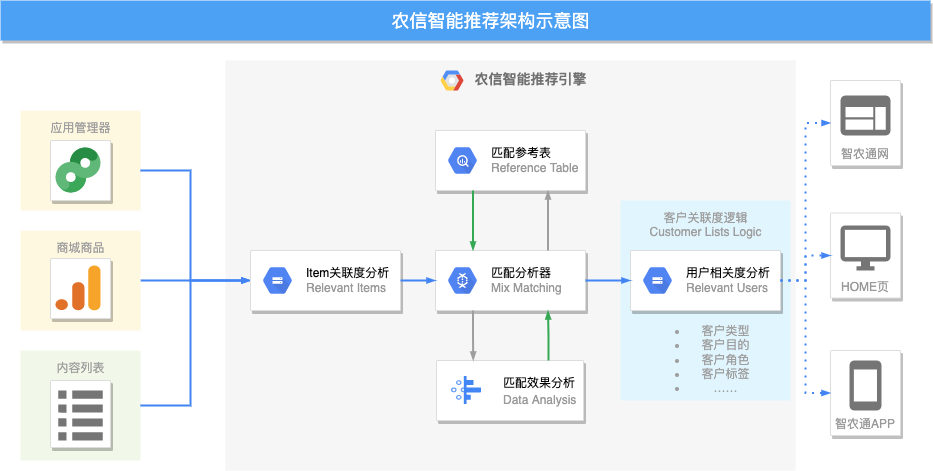

The diagram above was exported from draw.io. Its source (the exported page's mxGraphModel, read from the mxfile embedded in the PNG):
<mxGraphModel dx="1189" dy="791" grid="1" gridSize="10" guides="1" tooltips="1" connect="1" arrows="1" fold="1" page="1" pageScale="1" pageWidth="1169" pageHeight="827" background="none" math="0" shadow="0">
  <root>
    <mxCell id="0" />
    <mxCell id="1" parent="0" />
    <mxCell id="14" value="&lt;b&gt;农信智能推荐引擎&lt;/b&gt;" style="fillColor=#F6F6F6;strokeColor=none;shadow=0;gradientColor=none;fontSize=14;align=center;spacing=10;fontColor=#717171;9E9E9E;verticalAlign=top;spacingTop=-4;fontStyle=0;spacingLeft=40;html=1;container=0;" parent="1" vertex="1">
      <mxGeometry x="455" y="120" width="570" height="410" as="geometry" />
    </mxCell>
    <mxCell id="711" value="客户关联度逻辑&lt;br&gt;Customer Lists Logic&lt;br&gt;&lt;br&gt;&lt;br&gt;&lt;br&gt;&lt;br&gt;&lt;br&gt;&lt;ul&gt;&lt;li&gt;客户类型&lt;/li&gt;&lt;li&gt;客户目的&lt;/li&gt;&lt;li&gt;客户角色&lt;/li&gt;&lt;li&gt;客户标签&lt;/li&gt;&lt;li&gt;……&lt;/li&gt;&lt;/ul&gt;" style="rounded=1;absoluteArcSize=1;arcSize=2;html=1;strokeColor=none;gradientColor=none;shadow=0;dashed=0;strokeColor=none;fontSize=12;fontColor=#9E9E9E;align=center;verticalAlign=top;spacing=10;spacingTop=-4;fillColor=#E1F5FE;" parent="1" vertex="1">
      <mxGeometry x="850" y="260" width="170" height="200" as="geometry" />
    </mxCell>
    <mxCell id="712" style="edgeStyle=orthogonalEdgeStyle;rounded=0;html=1;labelBackgroundColor=none;startFill=1;startSize=4;endArrow=blockThin;endFill=1;endSize=4;jettySize=auto;orthogonalLoop=1;strokeColor=#4284F3;strokeWidth=2;fontSize=12;fontColor=#000000;align=center;dashed=0;entryX=0;entryY=0.5;entryDx=0;entryDy=0;" parent="1" source="705" target="697" edge="1">
      <mxGeometry relative="1" as="geometry">
        <Array as="points">
          <mxPoint x="420" y="230" />
          <mxPoint x="420" y="340" />
        </Array>
        <mxPoint x="470" y="340" as="targetPoint" />
      </mxGeometry>
    </mxCell>
    <mxCell id="705" value="应用管理器" style="rounded=1;absoluteArcSize=1;arcSize=2;html=1;strokeColor=none;gradientColor=none;shadow=0;dashed=0;strokeColor=none;fontSize=12;fontColor=#9E9E9E;align=center;verticalAlign=top;spacing=10;spacingTop=-4;fillColor=#FFF8E1;" parent="1" vertex="1">
      <mxGeometry x="250" y="170" width="120" height="100" as="geometry" />
    </mxCell>
    <mxCell id="713" style="edgeStyle=orthogonalEdgeStyle;rounded=0;html=1;labelBackgroundColor=none;startFill=1;startSize=4;endArrow=blockThin;endFill=1;endSize=4;jettySize=auto;orthogonalLoop=1;strokeColor=#4284F3;strokeWidth=2;fontSize=12;fontColor=#000000;align=center;dashed=0;entryX=0;entryY=0.5;entryDx=0;entryDy=0;" parent="1" source="706" target="697" edge="1">
      <mxGeometry relative="1" as="geometry">
        <mxPoint x="470" y="340" as="targetPoint" />
      </mxGeometry>
    </mxCell>
    <mxCell id="706" value="商城商品" style="rounded=1;absoluteArcSize=1;arcSize=2;html=1;strokeColor=none;gradientColor=none;shadow=0;dashed=0;strokeColor=none;fontSize=12;fontColor=#9E9E9E;align=center;verticalAlign=top;spacing=10;spacingTop=-4;fillColor=#FFF8E1;" parent="1" vertex="1">
      <mxGeometry x="250" y="290" width="120" height="100" as="geometry" />
    </mxCell>
    <mxCell id="714" style="edgeStyle=orthogonalEdgeStyle;rounded=0;html=1;labelBackgroundColor=none;startFill=1;startSize=4;endArrow=blockThin;endFill=1;endSize=4;jettySize=auto;orthogonalLoop=1;strokeColor=#4284F3;strokeWidth=2;fontSize=12;fontColor=#000000;align=center;dashed=0;entryX=0;entryY=0.5;entryDx=0;entryDy=0;" parent="1" source="707" target="697" edge="1">
      <mxGeometry relative="1" as="geometry">
        <Array as="points">
          <mxPoint x="420" y="465" />
          <mxPoint x="420" y="340" />
        </Array>
      </mxGeometry>
    </mxCell>
    <mxCell id="707" value="内容列表" style="rounded=1;absoluteArcSize=1;arcSize=2;html=1;strokeColor=none;gradientColor=none;shadow=0;dashed=0;strokeColor=none;fontSize=12;fontColor=#9E9E9E;align=center;verticalAlign=top;spacing=10;spacingTop=-4;fillColor=#F1F8E9;" parent="1" vertex="1">
      <mxGeometry x="250" y="410" width="120" height="110" as="geometry" />
    </mxCell>
    <mxCell id="2" value="&lt;font style=&quot;font-size: 18px;&quot;&gt;农信智能推荐架构示意图&lt;/font&gt;" style="fillColor=#4DA1F5;strokeColor=none;shadow=1;gradientColor=none;fontSize=14;align=center;spacingLeft=50;fontColor=#ffffff;html=1;" parent="1" vertex="1">
      <mxGeometry x="230" y="60" width="930" height="40" as="geometry" />
    </mxCell>
    <mxCell id="689" value="" style="strokeColor=#dddddd;fillColor=#ffffff;shadow=1;strokeWidth=1;rounded=1;absoluteArcSize=1;arcSize=2;fontSize=10;fontColor=#9E9E9E;align=center;html=1;" parent="1" vertex="1">
      <mxGeometry x="280" y="200" width="60" height="60" as="geometry" />
    </mxCell>
    <mxCell id="690" value="" style="dashed=0;connectable=0;html=1;fillColor=#5184F3;strokeColor=none;shape=mxgraph.gcp2.campaign_manager;part=1;labelPosition=right;verticalLabelPosition=middle;align=left;verticalAlign=middle;spacingLeft=5;fontColor=#999999;fontSize=12;" parent="689" vertex="1">
      <mxGeometry width="45" height="45" relative="1" as="geometry">
        <mxPoint x="5" y="7" as="offset" />
      </mxGeometry>
    </mxCell>
    <mxCell id="693" value="" style="strokeColor=#dddddd;fillColor=#ffffff;shadow=1;strokeWidth=1;rounded=1;absoluteArcSize=1;arcSize=2;fontSize=10;fontColor=#9E9E9E;align=center;html=1;" parent="1" vertex="1">
      <mxGeometry x="280" y="318" width="60" height="60" as="geometry" />
    </mxCell>
    <mxCell id="694" value="" style="dashed=0;connectable=0;html=1;fillColor=#5184F3;strokeColor=none;shape=mxgraph.gcp2.google_analytics;part=1;labelPosition=right;verticalLabelPosition=middle;align=left;verticalAlign=middle;spacingLeft=5;fontColor=#999999;fontSize=12;" parent="693" vertex="1">
      <mxGeometry width="45" height="45" relative="1" as="geometry">
        <mxPoint x="5" y="7" as="offset" />
      </mxGeometry>
    </mxCell>
    <mxCell id="695" value="" style="strokeColor=#dddddd;fillColor=#ffffff;shadow=1;strokeWidth=1;rounded=1;absoluteArcSize=1;arcSize=2;labelPosition=center;verticalLabelPosition=middle;align=center;verticalAlign=bottom;spacingLeft=0;fontColor=#999999;fontSize=12;whiteSpace=wrap;spacingBottom=2;html=1;" parent="1" vertex="1">
      <mxGeometry x="280" y="440" width="60" height="67" as="geometry" />
    </mxCell>
    <mxCell id="696" value="" style="dashed=0;connectable=0;html=1;fillColor=#757575;strokeColor=none;shape=mxgraph.gcp2.list;part=1;" parent="695" vertex="1">
      <mxGeometry x="0.5" width="44.5" height="50" relative="1" as="geometry">
        <mxPoint x="-22.25" y="10" as="offset" />
      </mxGeometry>
    </mxCell>
    <mxCell id="699" value="" style="strokeColor=#dddddd;fillColor=#ffffff;shadow=1;strokeWidth=1;rounded=1;absoluteArcSize=1;arcSize=2;fontSize=10;fontColor=#9E9E9E;align=center;html=1;" parent="1" vertex="1">
      <mxGeometry x="860" y="310" width="150" height="60" as="geometry" />
    </mxCell>
    <mxCell id="700" value="&lt;font color=&quot;#000000&quot;&gt;用户相关度分析&lt;/font&gt;&lt;br&gt;Relevant Users" style="dashed=0;connectable=0;html=1;fillColor=#5184F3;strokeColor=none;shape=mxgraph.gcp2.hexIcon;prIcon=cloud_storage;part=1;labelPosition=right;verticalLabelPosition=middle;align=left;verticalAlign=middle;spacingLeft=5;fontColor=#999999;fontSize=12;" parent="699" vertex="1">
      <mxGeometry y="0.5" width="44" height="39" relative="1" as="geometry">
        <mxPoint x="5" y="-19.5" as="offset" />
      </mxGeometry>
    </mxCell>
    <mxCell id="701" value="" style="strokeColor=#dddddd;fillColor=#ffffff;shadow=1;strokeWidth=1;rounded=1;absoluteArcSize=1;arcSize=2;fontSize=10;fontColor=#9E9E9E;align=center;html=1;" parent="1" vertex="1">
      <mxGeometry x="665" y="190" width="150" height="60" as="geometry" />
    </mxCell>
    <mxCell id="702" value="&lt;font color=&quot;#000000&quot;&gt;匹配参考表&lt;/font&gt;&lt;br&gt;Reference Table" style="dashed=0;connectable=0;html=1;fillColor=#5184F3;strokeColor=none;shape=mxgraph.gcp2.hexIcon;prIcon=bigquery;part=1;labelPosition=right;verticalLabelPosition=middle;align=left;verticalAlign=middle;spacingLeft=5;fontColor=#999999;fontSize=12;" parent="701" vertex="1">
      <mxGeometry y="0.5" width="44" height="39" relative="1" as="geometry">
        <mxPoint x="5" y="-19.5" as="offset" />
      </mxGeometry>
    </mxCell>
    <mxCell id="15" value="" style="shape=mxgraph.gcp2.google_cloud_platform;fillColor=#F6F6F6;strokeColor=none;shadow=0;gradientColor=none;" parent="1" vertex="1">
      <mxGeometry x="670" y="130" width="23" height="20" as="geometry">
        <mxPoint x="20" y="10" as="offset" />
      </mxGeometry>
    </mxCell>
    <mxCell id="697" value="" style="strokeColor=#dddddd;fillColor=#ffffff;shadow=1;strokeWidth=1;rounded=1;absoluteArcSize=1;arcSize=2;fontSize=10;fontColor=#9E9E9E;align=center;html=1;" parent="1" vertex="1">
      <mxGeometry x="480" y="310" width="150" height="60" as="geometry" />
    </mxCell>
    <mxCell id="698" value="&lt;font color=&quot;#000000&quot;&gt;Item关联度分析&lt;br&gt;&lt;/font&gt;Relevant Items" style="dashed=0;connectable=0;html=1;fillColor=#5184F3;strokeColor=none;shape=mxgraph.gcp2.hexIcon;prIcon=cloud_storage;part=1;labelPosition=right;verticalLabelPosition=middle;align=left;verticalAlign=middle;spacingLeft=5;fontColor=#999999;fontSize=12;" parent="697" vertex="1">
      <mxGeometry y="0.5" width="44" height="39" relative="1" as="geometry">
        <mxPoint x="5" y="-19.5" as="offset" />
      </mxGeometry>
    </mxCell>
    <mxCell id="703" value="" style="strokeColor=#dddddd;fillColor=#ffffff;shadow=1;strokeWidth=1;rounded=1;absoluteArcSize=1;arcSize=2;fontSize=10;fontColor=#9E9E9E;align=center;html=1;" parent="1" vertex="1">
      <mxGeometry x="665" y="310" width="150" height="60" as="geometry" />
    </mxCell>
    <mxCell id="704" value="&lt;font color=&quot;#000000&quot;&gt;匹配分析器&lt;/font&gt;&lt;br&gt;Mix Matching" style="dashed=0;connectable=0;html=1;fillColor=#5184F3;strokeColor=none;shape=mxgraph.gcp2.hexIcon;prIcon=cloud_dataflow;part=1;labelPosition=right;verticalLabelPosition=middle;align=left;verticalAlign=middle;spacingLeft=5;fontColor=#999999;fontSize=12;" parent="703" vertex="1">
      <mxGeometry y="0.5" width="44" height="39" relative="1" as="geometry">
        <mxPoint x="5" y="-19.5" as="offset" />
      </mxGeometry>
    </mxCell>
    <mxCell id="715" style="edgeStyle=orthogonalEdgeStyle;rounded=0;html=1;labelBackgroundColor=none;startFill=1;startSize=4;endArrow=blockThin;endFill=1;endSize=4;jettySize=auto;orthogonalLoop=1;strokeColor=#4284F3;strokeWidth=2;fontSize=12;fontColor=#000000;align=center;dashed=0;" parent="1" source="697" target="703" edge="1">
      <mxGeometry relative="1" as="geometry" />
    </mxCell>
    <mxCell id="uQ2SbNBSUGcJsWJSX6w0-721" value="" style="strokeColor=#dddddd;shadow=1;strokeWidth=1;rounded=1;absoluteArcSize=1;arcSize=2;fontSize=14;fontColor=#B3B3B3;" vertex="1" parent="1">
      <mxGeometry x="666" y="420" width="147" height="60" as="geometry" />
    </mxCell>
    <mxCell id="uQ2SbNBSUGcJsWJSX6w0-722" value="&lt;font style=&quot;font-size: 12px;&quot; color=&quot;#000000&quot;&gt;匹配效果分析&lt;/font&gt;&lt;br&gt;&lt;font style=&quot;font-size: 12px;&quot;&gt;Data Analysis&lt;/font&gt;" style="editableCssRules=.*;html=1;fontColor=#999999;shape=image;verticalLabelPosition=middle;labelBackgroundColor=#ffffff;verticalAlign=middle;labelPosition=right;align=left;spacingLeft=20;part=1;points=[];imageAspect=0;image=data:image/svg+xml,(base64 omitted: 1620 chars);fontSize=14;" vertex="1" parent="uQ2SbNBSUGcJsWJSX6w0-721">
      <mxGeometry width="30" height="28" relative="1" as="geometry">
        <mxPoint x="15" y="16" as="offset" />
      </mxGeometry>
    </mxCell>
    <mxCell id="uQ2SbNBSUGcJsWJSX6w0-723" value="智农通网" style="strokeColor=#dddddd;shadow=1;strokeWidth=1;rounded=1;absoluteArcSize=1;arcSize=2;labelPosition=center;verticalLabelPosition=middle;align=center;verticalAlign=bottom;spacingLeft=0;fontColor=#999999;fontSize=12;whiteSpace=wrap;spacingBottom=2;" vertex="1" parent="1">
      <mxGeometry x="1060" y="140" width="70" height="85" as="geometry" />
    </mxCell>
    <mxCell id="uQ2SbNBSUGcJsWJSX6w0-724" value="" style="sketch=0;dashed=0;connectable=0;html=1;fillColor=#757575;strokeColor=none;shape=mxgraph.gcp2.application;part=1;fontSize=12;fontColor=#B3B3B3;" vertex="1" parent="uQ2SbNBSUGcJsWJSX6w0-723">
      <mxGeometry x="0.5" width="50" height="40" relative="1" as="geometry">
        <mxPoint x="-25" y="15" as="offset" />
      </mxGeometry>
    </mxCell>
    <mxCell id="uQ2SbNBSUGcJsWJSX6w0-725" value="HOME页" style="strokeColor=#dddddd;shadow=1;strokeWidth=1;rounded=1;absoluteArcSize=1;arcSize=2;labelPosition=center;verticalLabelPosition=middle;align=center;verticalAlign=bottom;spacingLeft=0;fontColor=#999999;fontSize=12;whiteSpace=wrap;spacingBottom=2;" vertex="1" parent="1">
      <mxGeometry x="1060" y="272.5" width="70" height="85" as="geometry" />
    </mxCell>
    <mxCell id="uQ2SbNBSUGcJsWJSX6w0-726" value="" style="sketch=0;dashed=0;connectable=0;html=1;fillColor=#757575;strokeColor=none;shape=mxgraph.gcp2.desktop;part=1;fontSize=12;fontColor=#B3B3B3;" vertex="1" parent="uQ2SbNBSUGcJsWJSX6w0-725">
      <mxGeometry x="0.5" width="50" height="45" relative="1" as="geometry">
        <mxPoint x="-25" y="12.5" as="offset" />
      </mxGeometry>
    </mxCell>
    <mxCell id="uQ2SbNBSUGcJsWJSX6w0-727" value="智农通APP" style="strokeColor=#dddddd;shadow=1;strokeWidth=1;rounded=1;absoluteArcSize=1;arcSize=2;labelPosition=center;verticalLabelPosition=middle;align=center;verticalAlign=bottom;spacingLeft=0;fontColor=#999999;fontSize=12;whiteSpace=wrap;spacingBottom=2;" vertex="1" parent="1">
      <mxGeometry x="1060" y="410" width="70" height="85" as="geometry" />
    </mxCell>
    <mxCell id="uQ2SbNBSUGcJsWJSX6w0-728" value="" style="sketch=0;dashed=0;connectable=0;html=1;fillColor=#757575;strokeColor=none;shape=mxgraph.gcp2.phone;part=1;fontSize=12;fontColor=#B3B3B3;" vertex="1" parent="uQ2SbNBSUGcJsWJSX6w0-727">
      <mxGeometry x="0.5" width="32" height="50" relative="1" as="geometry">
        <mxPoint x="-16" y="10" as="offset" />
      </mxGeometry>
    </mxCell>
    <mxCell id="uQ2SbNBSUGcJsWJSX6w0-729" value="" style="edgeStyle=orthogonalEdgeStyle;fontSize=12;html=1;endArrow=blockThin;endFill=1;rounded=0;strokeWidth=2;endSize=4;startSize=4;dashed=0;strokeColor=#4284F3;fontColor=#B3B3B3;entryX=0;entryY=0.5;entryDx=0;entryDy=0;exitX=1;exitY=0.5;exitDx=0;exitDy=0;" edge="1" parent="1" source="703" target="699">
      <mxGeometry width="100" relative="1" as="geometry">
        <mxPoint x="660" y="390" as="sourcePoint" />
        <mxPoint x="760" y="390" as="targetPoint" />
      </mxGeometry>
    </mxCell>
    <mxCell id="uQ2SbNBSUGcJsWJSX6w0-730" value="" style="edgeStyle=orthogonalEdgeStyle;fontSize=12;html=1;endArrow=blockThin;endFill=1;rounded=0;strokeWidth=2;endSize=4;startSize=4;dashed=1;dashPattern=1 3;strokeColor=#4284F3;fontColor=#B3B3B3;entryX=0;entryY=0.5;entryDx=0;entryDy=0;exitX=1;exitY=0.5;exitDx=0;exitDy=0;" edge="1" parent="1" source="699" target="uQ2SbNBSUGcJsWJSX6w0-723">
      <mxGeometry width="100" relative="1" as="geometry">
        <mxPoint x="660" y="390" as="sourcePoint" />
        <mxPoint x="760" y="390" as="targetPoint" />
      </mxGeometry>
    </mxCell>
    <mxCell id="uQ2SbNBSUGcJsWJSX6w0-731" value="" style="edgeStyle=orthogonalEdgeStyle;fontSize=12;html=1;endArrow=blockThin;endFill=1;rounded=0;strokeWidth=2;endSize=4;startSize=4;dashed=1;dashPattern=1 3;strokeColor=#4284F3;fontColor=#B3B3B3;entryX=0;entryY=0.5;entryDx=0;entryDy=0;" edge="1" parent="1" target="uQ2SbNBSUGcJsWJSX6w0-725">
      <mxGeometry width="100" relative="1" as="geometry">
        <mxPoint x="1010" y="340" as="sourcePoint" />
        <mxPoint x="760" y="390" as="targetPoint" />
      </mxGeometry>
    </mxCell>
    <mxCell id="uQ2SbNBSUGcJsWJSX6w0-732" value="" style="edgeStyle=orthogonalEdgeStyle;fontSize=12;html=1;endArrow=blockThin;endFill=1;rounded=0;strokeWidth=2;endSize=4;startSize=4;dashed=1;dashPattern=1 3;strokeColor=#4284F3;fontColor=#B3B3B3;entryX=0;entryY=0.5;entryDx=0;entryDy=0;exitX=1;exitY=0.5;exitDx=0;exitDy=0;" edge="1" parent="1" source="699" target="uQ2SbNBSUGcJsWJSX6w0-727">
      <mxGeometry width="100" relative="1" as="geometry">
        <mxPoint x="660" y="390" as="sourcePoint" />
        <mxPoint x="760" y="390" as="targetPoint" />
      </mxGeometry>
    </mxCell>
    <mxCell id="uQ2SbNBSUGcJsWJSX6w0-733" value="" style="edgeStyle=orthogonalEdgeStyle;fontSize=12;html=1;endArrow=blockThin;endFill=1;rounded=0;strokeWidth=2;endSize=4;startSize=4;dashed=0;strokeColor=#9E9E9E;fontColor=#B3B3B3;exitX=0.25;exitY=1;exitDx=0;exitDy=0;entryX=0.25;entryY=0;entryDx=0;entryDy=0;" edge="1" parent="1" source="703" target="uQ2SbNBSUGcJsWJSX6w0-721">
      <mxGeometry width="100" relative="1" as="geometry">
        <mxPoint x="725" y="390" as="sourcePoint" />
        <mxPoint x="724.5" y="420" as="targetPoint" />
      </mxGeometry>
    </mxCell>
    <mxCell id="uQ2SbNBSUGcJsWJSX6w0-734" value="" style="edgeStyle=orthogonalEdgeStyle;fontSize=12;html=1;endArrow=blockThin;endFill=1;rounded=0;strokeWidth=2;endSize=4;startSize=4;strokeColor=#34A853;dashed=0;fontColor=#B3B3B3;entryX=0.75;entryY=1;entryDx=0;entryDy=0;" edge="1" parent="1" target="703">
      <mxGeometry width="100" relative="1" as="geometry">
        <mxPoint x="778" y="420" as="sourcePoint" />
        <mxPoint x="770" y="360" as="targetPoint" />
      </mxGeometry>
    </mxCell>
    <mxCell id="uQ2SbNBSUGcJsWJSX6w0-735" value="" style="edgeStyle=orthogonalEdgeStyle;fontSize=12;html=1;endArrow=blockThin;endFill=1;rounded=0;strokeWidth=2;endSize=4;startSize=4;dashed=0;strokeColor=#9E9E9E;fontColor=#B3B3B3;exitX=0.75;exitY=0;exitDx=0;exitDy=0;entryX=0.75;entryY=1;entryDx=0;entryDy=0;" edge="1" parent="1" source="703" target="701">
      <mxGeometry width="100" relative="1" as="geometry">
        <mxPoint x="660" y="390" as="sourcePoint" />
        <mxPoint x="760" y="390" as="targetPoint" />
      </mxGeometry>
    </mxCell>
    <mxCell id="uQ2SbNBSUGcJsWJSX6w0-736" value="" style="edgeStyle=orthogonalEdgeStyle;fontSize=12;html=1;endArrow=blockThin;endFill=1;rounded=0;strokeWidth=2;endSize=4;startSize=4;strokeColor=#34A853;dashed=0;fontColor=#B3B3B3;exitX=0.25;exitY=1;exitDx=0;exitDy=0;entryX=0.25;entryY=0;entryDx=0;entryDy=0;" edge="1" parent="1" source="701" target="703">
      <mxGeometry width="100" relative="1" as="geometry">
        <mxPoint x="660" y="390" as="sourcePoint" />
        <mxPoint x="760" y="390" as="targetPoint" />
      </mxGeometry>
    </mxCell>
  </root>
</mxGraphModel>